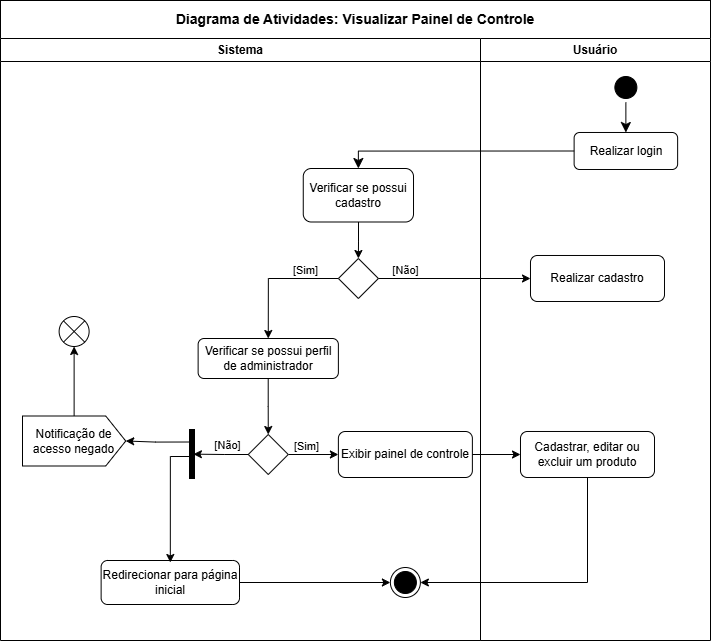

The diagram above was exported from draw.io. Its source (the exported page's mxGraphModel, read from the mxfile embedded in the PNG):
<mxGraphModel dx="1217" dy="669" grid="1" gridSize="10" guides="1" tooltips="1" connect="1" arrows="1" fold="1" page="1" pageScale="1" pageWidth="827" pageHeight="1169" math="0" shadow="0">
  <root>
    <mxCell id="0" />
    <mxCell id="1" parent="0" />
    <mxCell id="RwXw3Hb_4zVMqhs7VTUQ-1" parent="1" style="rounded=0;whiteSpace=wrap;html=1;" value="&lt;b&gt;&lt;font style=&quot;font-size: 14px;&quot;&gt;Diagrama de Atividades: Visualizar Painel de Controle&lt;/font&gt;&lt;/b&gt;" vertex="1">
      <mxGeometry height="38" width="710" x="378" y="100" as="geometry" />
    </mxCell>
    <mxCell id="RwXw3Hb_4zVMqhs7VTUQ-2" parent="1" style="swimlane;whiteSpace=wrap" value="Sistema" vertex="1">
      <mxGeometry height="602" width="480" x="378" y="138" as="geometry" />
    </mxCell>
    <mxCell id="RwXw3Hb_4zVMqhs7VTUQ-4" edge="1" parent="RwXw3Hb_4zVMqhs7VTUQ-2" source="RwXw3Hb_4zVMqhs7VTUQ-6" style="edgeStyle=orthogonalEdgeStyle;rounded=0;orthogonalLoop=1;jettySize=auto;html=1;exitX=0;exitY=0.5;exitDx=0;exitDy=0;entryX=0.5;entryY=0;entryDx=0;entryDy=0;" target="RwXw3Hb_4zVMqhs7VTUQ-17">
      <mxGeometry relative="1" as="geometry" />
    </mxCell>
    <mxCell id="RwXw3Hb_4zVMqhs7VTUQ-6" parent="RwXw3Hb_4zVMqhs7VTUQ-2" style="rhombus;whiteSpace=wrap;html=1;" value="" vertex="1">
      <mxGeometry height="40" width="40" x="337.88" y="220" as="geometry" />
    </mxCell>
    <mxCell id="RwXw3Hb_4zVMqhs7VTUQ-8" parent="RwXw3Hb_4zVMqhs7VTUQ-2" style="text;html=1;align=center;verticalAlign=middle;resizable=0;points=[];autosize=1;strokeColor=none;fillColor=none;fontSize=11;" value="[Sim]" vertex="1">
      <mxGeometry height="30" width="50" x="280" y="217" as="geometry" />
    </mxCell>
    <mxCell id="RwXw3Hb_4zVMqhs7VTUQ-9" parent="RwXw3Hb_4zVMqhs7VTUQ-2" style="text;html=1;align=center;verticalAlign=middle;resizable=0;points=[];autosize=1;strokeColor=none;fillColor=none;fontSize=11;" value="[Não]" vertex="1">
      <mxGeometry height="30" width="50" x="379.88" y="217" as="geometry" />
    </mxCell>
    <mxCell id="RwXw3Hb_4zVMqhs7VTUQ-46" edge="1" parent="RwXw3Hb_4zVMqhs7VTUQ-2" source="RwXw3Hb_4zVMqhs7VTUQ-13" style="edgeStyle=orthogonalEdgeStyle;rounded=0;orthogonalLoop=1;jettySize=auto;html=1;entryX=0;entryY=0.5;entryDx=0;entryDy=0;" target="RwXw3Hb_4zVMqhs7VTUQ-39">
      <mxGeometry relative="1" as="geometry" />
    </mxCell>
    <mxCell id="RwXw3Hb_4zVMqhs7VTUQ-13" parent="RwXw3Hb_4zVMqhs7VTUQ-2" style="rhombus;whiteSpace=wrap;html=1;" value="" vertex="1">
      <mxGeometry height="40" width="40" x="247.75" y="396" as="geometry" />
    </mxCell>
    <mxCell id="RwXw3Hb_4zVMqhs7VTUQ-14" parent="RwXw3Hb_4zVMqhs7VTUQ-2" style="rounded=1;whiteSpace=wrap;html=1;" value="Redirecionar para página inicial" vertex="1">
      <mxGeometry height="44" width="138.37" x="100.63" y="522" as="geometry" />
    </mxCell>
    <mxCell id="RwXw3Hb_4zVMqhs7VTUQ-36" edge="1" parent="RwXw3Hb_4zVMqhs7VTUQ-2" source="RwXw3Hb_4zVMqhs7VTUQ-17" style="edgeStyle=orthogonalEdgeStyle;rounded=0;orthogonalLoop=1;jettySize=auto;html=1;entryX=0.5;entryY=0;entryDx=0;entryDy=0;" target="RwXw3Hb_4zVMqhs7VTUQ-13">
      <mxGeometry relative="1" as="geometry" />
    </mxCell>
    <mxCell id="RwXw3Hb_4zVMqhs7VTUQ-17" parent="RwXw3Hb_4zVMqhs7VTUQ-2" style="rounded=1;whiteSpace=wrap;html=1;" value="Verificar se possui perfil de administrador" vertex="1">
      <mxGeometry height="40" width="140.25" x="197.62999999999997" y="300" as="geometry" />
    </mxCell>
    <mxCell id="RwXw3Hb_4zVMqhs7VTUQ-18" parent="RwXw3Hb_4zVMqhs7VTUQ-2" style="text;html=1;align=center;verticalAlign=middle;resizable=0;points=[];autosize=1;strokeColor=none;fillColor=none;fontSize=11;" value="[Sim]" vertex="1">
      <mxGeometry height="30" width="50" x="281" y="393" as="geometry" />
    </mxCell>
    <mxCell id="RwXw3Hb_4zVMqhs7VTUQ-26" parent="RwXw3Hb_4zVMqhs7VTUQ-2" style="shape=sumEllipse;perimeter=ellipsePerimeter;whiteSpace=wrap;html=1;backgroundOutline=1;" value="" vertex="1">
      <mxGeometry height="30" width="30" x="58.620000000000005" y="278" as="geometry" />
    </mxCell>
    <mxCell id="RwXw3Hb_4zVMqhs7VTUQ-33" edge="1" parent="RwXw3Hb_4zVMqhs7VTUQ-2" source="RwXw3Hb_4zVMqhs7VTUQ-31" style="edgeStyle=orthogonalEdgeStyle;rounded=0;orthogonalLoop=1;jettySize=auto;html=1;entryX=0.5;entryY=0;entryDx=0;entryDy=0;" target="RwXw3Hb_4zVMqhs7VTUQ-6">
      <mxGeometry relative="1" as="geometry" />
    </mxCell>
    <mxCell id="RwXw3Hb_4zVMqhs7VTUQ-31" parent="RwXw3Hb_4zVMqhs7VTUQ-2" style="rounded=1;whiteSpace=wrap;html=1;" value="Verificar se possui cadastro" vertex="1">
      <mxGeometry height="53.5" width="110.25" x="302.76" y="130" as="geometry" />
    </mxCell>
    <mxCell id="RwXw3Hb_4zVMqhs7VTUQ-38" parent="RwXw3Hb_4zVMqhs7VTUQ-2" style="text;html=1;align=center;verticalAlign=middle;resizable=0;points=[];autosize=1;strokeColor=none;fillColor=none;fontSize=11;" value="[Não]" vertex="1">
      <mxGeometry height="30" width="50" x="201.75" y="392" as="geometry" />
    </mxCell>
    <mxCell id="RwXw3Hb_4zVMqhs7VTUQ-50" edge="1" parent="RwXw3Hb_4zVMqhs7VTUQ-2" style="edgeStyle=orthogonalEdgeStyle;rounded=0;orthogonalLoop=1;jettySize=auto;html=1;entryX=0.5;entryY=0;entryDx=0;entryDy=0;exitX=0.544;exitY=0.429;exitDx=0;exitDy=0;exitPerimeter=0;">
      <mxGeometry relative="1" as="geometry">
        <Array as="points">
          <mxPoint x="191" y="418" />
          <mxPoint x="170" y="418" />
        </Array>
        <mxPoint x="190.93499999999995" y="415.79999999999984" as="sourcePoint" />
        <mxPoint x="169.81499999999983" y="523.9999999999999" as="targetPoint" />
      </mxGeometry>
    </mxCell>
    <mxCell id="RwXw3Hb_4zVMqhs7VTUQ-40" parent="RwXw3Hb_4zVMqhs7VTUQ-2" style="shape=line;strokeWidth=6;strokeColor=#000000;rotation=-90;" value="" vertex="1">
      <mxGeometry height="15" width="50" x="167" y="408.5" as="geometry" />
    </mxCell>
    <mxCell id="RwXw3Hb_4zVMqhs7VTUQ-41" edge="1" parent="RwXw3Hb_4zVMqhs7VTUQ-2" source="RwXw3Hb_4zVMqhs7VTUQ-13" style="edgeStyle=orthogonalEdgeStyle;rounded=0;orthogonalLoop=1;jettySize=auto;html=1;exitX=0;exitY=0.5;exitDx=0;exitDy=0;entryX=0.507;entryY=0.56;entryDx=0;entryDy=0;entryPerimeter=0;" target="RwXw3Hb_4zVMqhs7VTUQ-40">
      <mxGeometry relative="1" as="geometry" />
    </mxCell>
    <mxCell id="RwXw3Hb_4zVMqhs7VTUQ-49" edge="1" parent="RwXw3Hb_4zVMqhs7VTUQ-2" source="RwXw3Hb_4zVMqhs7VTUQ-43" style="edgeStyle=orthogonalEdgeStyle;rounded=0;orthogonalLoop=1;jettySize=auto;html=1;entryX=0.5;entryY=1;entryDx=0;entryDy=0;" target="RwXw3Hb_4zVMqhs7VTUQ-26">
      <mxGeometry relative="1" as="geometry" />
    </mxCell>
    <mxCell id="RwXw3Hb_4zVMqhs7VTUQ-43" parent="RwXw3Hb_4zVMqhs7VTUQ-2" style="html=1;shape=mxgraph.infographic.ribbonSimple;notch1=0;notch2=20;align=center;verticalAlign=middle;fontSize=12;fontStyle=0;fillColor=#FFFFFF;whiteSpace=wrap;" value="Notificação de acesso negado" vertex="1">
      <mxGeometry height="50" width="103.24" x="21.999999999999996" y="377.5" as="geometry" />
    </mxCell>
    <mxCell id="RwXw3Hb_4zVMqhs7VTUQ-44" edge="1" parent="RwXw3Hb_4zVMqhs7VTUQ-2" source="RwXw3Hb_4zVMqhs7VTUQ-40" style="edgeStyle=orthogonalEdgeStyle;rounded=0;orthogonalLoop=1;jettySize=auto;html=1;exitX=0.75;exitY=0.5;exitDx=0;exitDy=0;exitPerimeter=0;entryX=1;entryY=0.5;entryDx=0;entryDy=0;entryPerimeter=0;" target="RwXw3Hb_4zVMqhs7VTUQ-43">
      <mxGeometry relative="1" as="geometry" />
    </mxCell>
    <mxCell id="RwXw3Hb_4zVMqhs7VTUQ-39" parent="RwXw3Hb_4zVMqhs7VTUQ-2" style="rounded=1;whiteSpace=wrap;html=1;" value="Exibir painel de controle" vertex="1">
      <mxGeometry height="46" width="134" x="337.88" y="393" as="geometry" />
    </mxCell>
    <mxCell id="RwXw3Hb_4zVMqhs7VTUQ-52" parent="RwXw3Hb_4zVMqhs7VTUQ-2" style="ellipse;html=1;shape=endState;fillColor=strokeColor;" value="" vertex="1">
      <mxGeometry height="30" width="30" x="389.88" y="529" as="geometry" />
    </mxCell>
    <mxCell id="RwXw3Hb_4zVMqhs7VTUQ-53" edge="1" parent="RwXw3Hb_4zVMqhs7VTUQ-2" source="RwXw3Hb_4zVMqhs7VTUQ-14" style="edgeStyle=orthogonalEdgeStyle;rounded=0;orthogonalLoop=1;jettySize=auto;html=1;entryX=0;entryY=0.5;entryDx=0;entryDy=0;" target="RwXw3Hb_4zVMqhs7VTUQ-52">
      <mxGeometry relative="1" as="geometry" />
    </mxCell>
    <mxCell id="RwXw3Hb_4zVMqhs7VTUQ-27" parent="1" style="swimlane;whiteSpace=wrap" value="Usuário" vertex="1">
      <mxGeometry height="602" width="230" x="858" y="138" as="geometry" />
    </mxCell>
    <mxCell id="RwXw3Hb_4zVMqhs7VTUQ-28" parent="RwXw3Hb_4zVMqhs7VTUQ-27" style="ellipse;shape=startState;fillColor=#000000;strokeColor=#000000;" value="" vertex="1">
      <mxGeometry height="30" width="30" x="130.37" y="34" as="geometry" />
    </mxCell>
    <mxCell id="RwXw3Hb_4zVMqhs7VTUQ-29" edge="1" parent="RwXw3Hb_4zVMqhs7VTUQ-27" source="RwXw3Hb_4zVMqhs7VTUQ-28" style="edgeStyle=orthogonalEdgeStyle;elbow=horizontal;verticalAlign=bottom;endArrow=classic;endSize=8;strokeColor=#000000;endFill=1;rounded=0;exitX=0.5;exitY=1;exitDx=0;exitDy=0;entryX=0.5;entryY=0;entryDx=0;entryDy=0;" target="RwXw3Hb_4zVMqhs7VTUQ-30" value="">
      <mxGeometry x="40" y="20" as="geometry">
        <mxPoint x="153.24" y="84" as="sourcePoint" />
        <mxPoint x="153.74" y="106" as="targetPoint" />
      </mxGeometry>
    </mxCell>
    <mxCell id="RwXw3Hb_4zVMqhs7VTUQ-30" parent="RwXw3Hb_4zVMqhs7VTUQ-27" style="rounded=1;whiteSpace=wrap;html=1;" value="Realizar login" vertex="1">
      <mxGeometry height="37" width="103.5" x="93.62" y="94" as="geometry" />
    </mxCell>
    <mxCell id="RwXw3Hb_4zVMqhs7VTUQ-11" parent="RwXw3Hb_4zVMqhs7VTUQ-27" style="rounded=1;whiteSpace=wrap;html=1;" value="Realizar cadastro" vertex="1">
      <mxGeometry height="46" width="134" x="50" y="217" as="geometry" />
    </mxCell>
    <mxCell id="RwXw3Hb_4zVMqhs7VTUQ-47" parent="RwXw3Hb_4zVMqhs7VTUQ-27" style="rounded=1;whiteSpace=wrap;html=1;" value="Cadastrar, editar ou excluir um produto" vertex="1">
      <mxGeometry height="46" width="134" x="40" y="393" as="geometry" />
    </mxCell>
    <mxCell id="RwXw3Hb_4zVMqhs7VTUQ-32" edge="1" parent="1" source="RwXw3Hb_4zVMqhs7VTUQ-30" style="edgeStyle=orthogonalEdgeStyle;elbow=horizontal;verticalAlign=bottom;endArrow=classic;endSize=8;strokeColor=#000000;endFill=1;rounded=0;exitX=0;exitY=0.5;exitDx=0;exitDy=0;entryX=0.5;entryY=0;entryDx=0;entryDy=0;" target="RwXw3Hb_4zVMqhs7VTUQ-31" value="">
      <mxGeometry x="520" y="30" as="geometry">
        <mxPoint x="1020.24" y="232" as="sourcePoint" />
        <mxPoint x="1020.74" y="254" as="targetPoint" />
      </mxGeometry>
    </mxCell>
    <mxCell id="RwXw3Hb_4zVMqhs7VTUQ-48" edge="1" parent="1" source="RwXw3Hb_4zVMqhs7VTUQ-39" style="edgeStyle=orthogonalEdgeStyle;rounded=0;orthogonalLoop=1;jettySize=auto;html=1;entryX=0;entryY=0.5;entryDx=0;entryDy=0;" target="RwXw3Hb_4zVMqhs7VTUQ-47">
      <mxGeometry relative="1" as="geometry" />
    </mxCell>
    <mxCell id="RwXw3Hb_4zVMqhs7VTUQ-54" edge="1" parent="1" source="RwXw3Hb_4zVMqhs7VTUQ-47" style="edgeStyle=orthogonalEdgeStyle;rounded=0;orthogonalLoop=1;jettySize=auto;html=1;entryX=1;entryY=0.5;entryDx=0;entryDy=0;" target="RwXw3Hb_4zVMqhs7VTUQ-52">
      <mxGeometry relative="1" as="geometry">
        <Array as="points">
          <mxPoint x="965" y="682" />
        </Array>
      </mxGeometry>
    </mxCell>
    <mxCell id="RwXw3Hb_4zVMqhs7VTUQ-55" edge="1" parent="1" source="RwXw3Hb_4zVMqhs7VTUQ-6" style="edgeStyle=orthogonalEdgeStyle;rounded=0;orthogonalLoop=1;jettySize=auto;html=1;exitX=1;exitY=0.5;exitDx=0;exitDy=0;entryX=0;entryY=0.5;entryDx=0;entryDy=0;" target="RwXw3Hb_4zVMqhs7VTUQ-11">
      <mxGeometry relative="1" as="geometry" />
    </mxCell>
  </root>
</mxGraphModel>